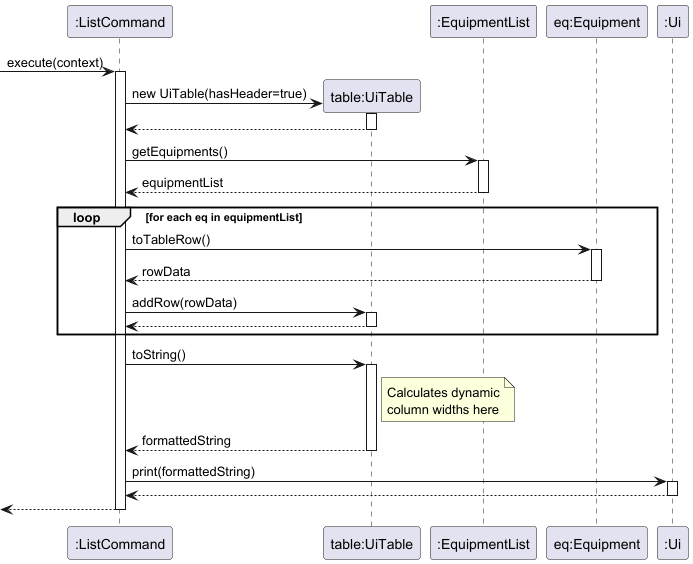

The diagram above was rendered by PlantUML. Its source (embedded in the PNG):
@startuml
participant ":ListCommand" as Command
participant "table:UiTable" as Table
participant ":EquipmentList" as EqList
participant "eq:Equipment" as Eq
participant ":Ui" as Ui

[-> Command : execute(context)
activate Command

Command -> Table ** : new UiTable(hasHeader=true)
activate Table
Table --> Command
deactivate Table

Command -> EqList : getEquipments()
activate EqList
EqList --> Command : equipmentList
deactivate EqList

loop for each eq in equipmentList
    Command -> Eq : toTableRow()
    activate Eq
    Eq --> Command : rowData
    deactivate Eq
    
    Command -> Table : addRow(rowData)
    activate Table
    Table --> Command
    deactivate Table
end

Command -> Table : toString()
activate Table
note right of Table: Calculates dynamic\ncolumn widths here
Table --> Command : formattedString
deactivate Table

Command -> Ui : print(formattedString)
activate Ui
Ui --> Command
deactivate Ui

[<-- Command
deactivate Command
@enduml